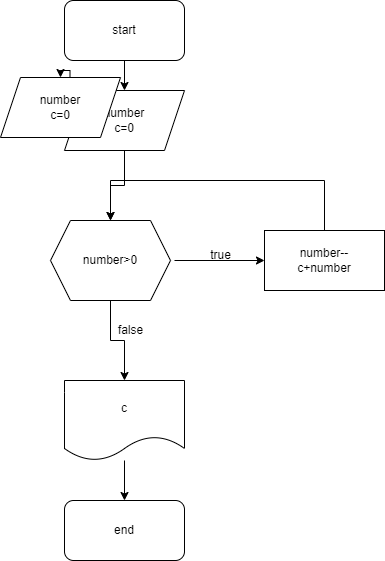

The diagram above was exported from draw.io. Its source (the exported page's mxGraphModel, read from the mxfile embedded in the PNG):
<mxGraphModel dx="1422" dy="778" grid="1" gridSize="10" guides="1" tooltips="1" connect="1" arrows="1" fold="1" page="1" pageScale="1" pageWidth="827" pageHeight="1169" math="0" shadow="0">
  <root>
    <mxCell id="0" />
    <mxCell id="1" parent="0" />
    <mxCell id="IOs7vYpF8I51zwQXK5Vs-3" value="" style="edgeStyle=orthogonalEdgeStyle;rounded=0;orthogonalLoop=1;jettySize=auto;html=1;" edge="1" parent="1" source="IOs7vYpF8I51zwQXK5Vs-1" target="IOs7vYpF8I51zwQXK5Vs-2">
      <mxGeometry relative="1" as="geometry" />
    </mxCell>
    <mxCell id="IOs7vYpF8I51zwQXK5Vs-1" value="start" style="rounded=1;whiteSpace=wrap;html=1;" vertex="1" parent="1">
      <mxGeometry x="354" y="40" width="120" height="60" as="geometry" />
    </mxCell>
    <mxCell id="UR06UklUo8bp5lf5wbf8-5" style="edgeStyle=orthogonalEdgeStyle;rounded=0;orthogonalLoop=1;jettySize=auto;html=1;entryX=0.5;entryY=0;entryDx=0;entryDy=0;" edge="1" parent="1" source="IOs7vYpF8I51zwQXK5Vs-2" target="UR06UklUo8bp5lf5wbf8-1">
      <mxGeometry relative="1" as="geometry" />
    </mxCell>
    <mxCell id="yByUYoJcSXQiNeQ_fX4g-2" style="edgeStyle=orthogonalEdgeStyle;rounded=0;orthogonalLoop=1;jettySize=auto;html=1;exitX=0;exitY=0.75;exitDx=0;exitDy=0;" edge="1" parent="1" source="IOs7vYpF8I51zwQXK5Vs-2" target="yByUYoJcSXQiNeQ_fX4g-1">
      <mxGeometry relative="1" as="geometry" />
    </mxCell>
    <mxCell id="IOs7vYpF8I51zwQXK5Vs-2" value="number&lt;br&gt;c=0" style="shape=parallelogram;perimeter=parallelogramPerimeter;whiteSpace=wrap;html=1;fixedSize=1;" vertex="1" parent="1">
      <mxGeometry x="354" y="130" width="120" height="60" as="geometry" />
    </mxCell>
    <mxCell id="IOs7vYpF8I51zwQXK5Vs-13" value="" style="edgeStyle=orthogonalEdgeStyle;rounded=0;orthogonalLoop=1;jettySize=auto;html=1;" edge="1" parent="1" target="IOs7vYpF8I51zwQXK5Vs-12">
      <mxGeometry relative="1" as="geometry">
        <mxPoint x="464" y="300" as="sourcePoint" />
      </mxGeometry>
    </mxCell>
    <mxCell id="UR06UklUo8bp5lf5wbf8-12" style="edgeStyle=orthogonalEdgeStyle;rounded=0;orthogonalLoop=1;jettySize=auto;html=1;" edge="1" parent="1" source="IOs7vYpF8I51zwQXK5Vs-12" target="UR06UklUo8bp5lf5wbf8-1">
      <mxGeometry relative="1" as="geometry">
        <mxPoint x="410" y="250" as="targetPoint" />
        <Array as="points">
          <mxPoint x="614" y="220" />
          <mxPoint x="400" y="220" />
        </Array>
      </mxGeometry>
    </mxCell>
    <mxCell id="IOs7vYpF8I51zwQXK5Vs-12" value="number--&lt;br&gt;c+number" style="whiteSpace=wrap;html=1;" vertex="1" parent="1">
      <mxGeometry x="554" y="270" width="120" height="60" as="geometry" />
    </mxCell>
    <mxCell id="IOs7vYpF8I51zwQXK5Vs-19" value="" style="edgeStyle=orthogonalEdgeStyle;rounded=0;orthogonalLoop=1;jettySize=auto;html=1;" edge="1" parent="1" source="IOs7vYpF8I51zwQXK5Vs-17" target="IOs7vYpF8I51zwQXK5Vs-18">
      <mxGeometry relative="1" as="geometry" />
    </mxCell>
    <mxCell id="IOs7vYpF8I51zwQXK5Vs-17" value="c" style="shape=document;whiteSpace=wrap;html=1;boundedLbl=1;" vertex="1" parent="1">
      <mxGeometry x="354" y="420" width="120" height="80" as="geometry" />
    </mxCell>
    <mxCell id="IOs7vYpF8I51zwQXK5Vs-18" value="end" style="rounded=1;whiteSpace=wrap;html=1;" vertex="1" parent="1">
      <mxGeometry x="354" y="540" width="120" height="60" as="geometry" />
    </mxCell>
    <mxCell id="IOs7vYpF8I51zwQXK5Vs-20" value="true" style="text;html=1;align=center;verticalAlign=middle;resizable=0;points=[];autosize=1;strokeColor=none;fillColor=none;" vertex="1" parent="1">
      <mxGeometry x="490" y="280" width="40" height="30" as="geometry" />
    </mxCell>
    <mxCell id="UR06UklUo8bp5lf5wbf8-2" value="" style="edgeStyle=orthogonalEdgeStyle;rounded=0;orthogonalLoop=1;jettySize=auto;html=1;" edge="1" parent="1" source="UR06UklUo8bp5lf5wbf8-1" target="IOs7vYpF8I51zwQXK5Vs-17">
      <mxGeometry relative="1" as="geometry" />
    </mxCell>
    <mxCell id="UR06UklUo8bp5lf5wbf8-1" value="number&amp;gt;0" style="shape=hexagon;perimeter=hexagonPerimeter2;whiteSpace=wrap;html=1;fixedSize=1;" vertex="1" parent="1">
      <mxGeometry x="340" y="260" width="120" height="80" as="geometry" />
    </mxCell>
    <mxCell id="UR06UklUo8bp5lf5wbf8-3" value="false" style="text;html=1;align=center;verticalAlign=middle;resizable=0;points=[];autosize=1;strokeColor=none;fillColor=none;" vertex="1" parent="1">
      <mxGeometry x="395" y="355" width="50" height="30" as="geometry" />
    </mxCell>
    <mxCell id="yByUYoJcSXQiNeQ_fX4g-1" value="number&lt;br&gt;c=0" style="shape=parallelogram;perimeter=parallelogramPerimeter;whiteSpace=wrap;html=1;fixedSize=1;" vertex="1" parent="1">
      <mxGeometry x="290" y="117" width="120" height="60" as="geometry" />
    </mxCell>
  </root>
</mxGraphModel>